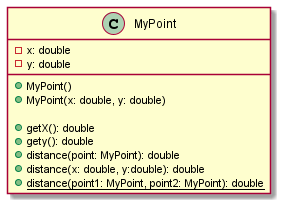

The diagram above was rendered by PlantUML. Its source (embedded in the PNG):
@startuml
class MyPoint {
    -x: double
    -y: double

    +MyPoint()
    +MyPoint(x: double, y: double)

    +getX(): double
    +gety(): double
    +distance(point: MyPoint): double
    +distance(x: double, y:double): double
    +{static} distance(point1: MyPoint, point2: MyPoint): double
}
@enduml